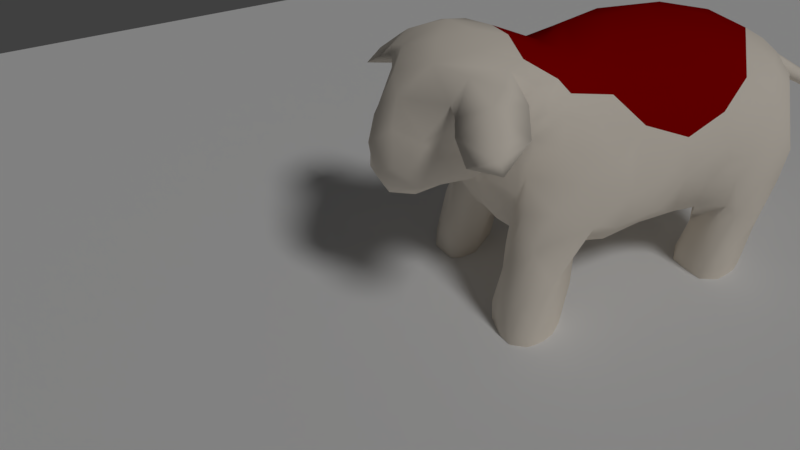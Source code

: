 # Source: SS_Base_centered_rigged2.blend  (saved by Blender 2.78.0; exported with 4.5.12 LTS)
import bpy
from mathutils import Matrix  # noqa: F401  (used for matrix-valued properties, if any)

bpy.ops.wm.read_factory_settings(use_empty=True)
scene = bpy.context.scene
scene.name = 'Scene'

# ---- collections
col_collection_1 = bpy.data.collections.new('Collection 1'); scene.collection.children.link(col_collection_1)

# ---- materials (node trees are filled in below, after node groups)
mat_material = bpy.data.materials.new('Material')
mat_material.alpha_threshold = 0.0
mat_material.use_transparent_shadow = False
mat_material.diffuse_color = (0.96, 0.878, 0.768, 1.0)
mat_material.roughness = 0.5
mat_material_001 = bpy.data.materials.new('Material.001')
mat_material_001.alpha_threshold = 0.0
mat_material_001.use_transparent_shadow = False
mat_material_001.diffuse_color = (0.3264, 0.0, 0.0, 1.0)
mat_material_001.roughness = 0.5

# ---- material node trees

# ---- world
world_world = bpy.data.worlds.new('World'); scene.world = world_world
world_world.color = (0.05088, 0.05088, 0.05088)
world_world.use_sun_shadow = False
world_world.sun_shadow_jitter_overblur = 0.0
world_world.cycles.sampling_method = 'MANUAL'

# ---- cameras
cam_camera = bpy.data.cameras.new('Camera')
cam_camera.clip_end = 100.0
cam_camera.lens = 33.08
cam_camera.sensor_width = 32.0
cam_camera.sensor_height = 18.0
cam_camera.ortho_scale = 7.314
cam_camera.shift_x = -0.1
cam_camera.shift_y = -0.08
cam_camera.dof.focus_distance = 0.0
cam_camera.dof.aperture_fstop = 128.0

# ---- lights
light_lamp = bpy.data.lights.new('Lamp', 'SUN')
light_lamp.transmission_factor = 0.0
light_lamp.cutoff_distance = 30.0
light_lamp.angle = 0.1993
light_lamp.energy = 0.87
light_lamp.shadow_buffer_clip_start = 1.001
light_lamp.shadow_soft_size = 0.1
light_lamp.shadow_cascade_max_distance = 1000.0

# ---- meshes
me_plane = bpy.data.meshes.new('Plane')
me_plane.from_pydata([(-1.0, -1.0, 0.0), (1.0, -1.0, 0.0), (-1.0, 1.0, 0.0), (1.0, 1.0, 0.0)], [], [(0, 1, 3, 2)])
me_plane.use_remesh_preserve_volume = False
me_plane.use_remesh_preserve_attributes = False
me_plane.use_mirror_vertex_groups = False
me_plane.update()
me_ss = bpy.data.meshes.new('SS')
me_ss.from_pydata([(0.07463, 0.2063, 0.2876), (0.2622, -0.3004, -0.1602), (0.3028, -0.2239, -0.1474), (0.2885, -0.2924, -0.203), (-0.1701, 0.05977, 0.3027), (0.2059, -0.27, -0.4585), (0.1845, -0.3293, -0.2678), (0.04239, -0.1288, 0.3228), (0.1504, -0.03915, 0.2472), (-0.1243, -0.404, -0.4002), (-0.1043, -0.3763, -0.4347), (-0.08582, 0.4495, 0.2319), (-0.1681, 0.2341, 0.2983), (-0.08951, 0.3082, 0.2905), (-0.102, 0.156, 0.3245), (-0.07385, 0.04537, 0.3289), (0.05183, -0.08091, 0.3117), (-0.2984, 0.2368, 0.1239), (-0.2941, 0.3015, 0.1607), (0.1169, 0.1661, 0.266), (0.1667, 0.1023, 0.2311), (0.1689, -0.3093, -0.3733), (-0.2671, 0.2035, 0.2015), (0.1889, 0.2331, 0.1751), (0.139, 0.3124, 0.2263), (-0.2099, 0.2082, 0.266), (-0.1576, 0.376, 0.2626), (0.09311, 0.02311, 0.2787), (-0.2847, 0.1306, 0.1247), (0.01107, 0.0156, 0.3175), (0.1678, -0.2678, 0.1426), (0.1281, -0.1623, -0.1723), (0.08647, -0.227, -0.1202), (-0.09391, -0.05735, 0.3181), (-0.2352, 0.3243, 0.2318), (-0.2436, -0.02305, 0.1903), (0.09868, -0.116, 0.2977), (0.2132, -0.3178, 0.3488), (-0.2714, 0.06143, 0.1168), (0.09702, -0.3377, 0.3779), (-0.1614, 0.4651, 0.2022), (0.1298, -0.249, -0.1093), (-0.2918, 0.1602, -0.1039), (0.2204, 0.1269, 0.1448), (0.1037, 0.2224, -0.2997), (-0.2831, 0.3642, 0.1502), (0.2038, -0.1777, 0.1659), (-0.1503, -0.06975, 0.2808), (-0.3257, 0.2883, -0.06506), (0.2241, -0.3358, -0.3658), (0.2577, -0.3316, -0.2983), (0.166, -0.2798, -0.2005), (0.008206, -0.4015, 0.3735), (0.00812, 0.4868, 0.2024), (0.04999, -0.1839, 0.3374), (0.01671, -0.2424, 0.3616), (0.1344, 0.2017, -0.3206), (0.1958, -0.2552, 0.09841), (0.00946, 0.1459, 0.3171), (0.001225, -0.3216, 0.3797), (0.09807, -0.2358, 0.3407), (0.02311, 0.3133, 0.2947), (-0.03497, 0.2415, 0.3083), (0.1843, -0.2804, -0.01386), (-0.3296, 0.3007, -0.005556), (0.2412, -0.06614, 0.128), (0.249, -0.1472, 0.08955), (0.2192, 0.2392, 0.1002), (-0.2286, 0.04983, 0.2335), (0.2402, 0.2894, -0.109), (0.237, -0.3197, -0.2202), (0.1228, -0.5352, 0.2344), (0.2027, 0.02263, 0.1855), (0.188, -0.4251, 0.3085), (0.1589, -0.2793, -0.05519), (-0.2077, -0.1741, 0.124), (-0.1785, -0.1239, 0.2129), (0.09522, -0.2899, -0.08624), (0.08137, -0.3173, -0.0446), (0.2557, -0.208, 0.02612), (-0.1881, -0.2327, 0.06049), (-0.1493, -0.2519, 0.1414), (-0.2353, 0.129, 0.2501), (-0.1719, -0.3591, -0.4282), (-0.04492, -0.2603, 0.3595), (-0.03382, -0.4707, 0.3471), (0.1417, -0.2062, -0.1805), (-0.07498, -0.3553, 0.3738), (-0.04527, -0.2583, -0.1511), (0.009198, -0.1838, -0.1495), (0.2938, -0.3183, -0.3022), (0.0238, -0.5071, 0.05312), (0.04638, -0.578, 0.09746), (0.1752, -0.1679, 0.2272), (0.176, -0.2006, 0.2441), (0.28, -0.3287, -0.3858), (0.1622, -0.1481, 0.2426), (-0.3162, 0.2451, -0.1953), (-0.3043, 0.1813, -0.03747), (0.2494, 0.08049, 0.09185), (0.01821, 0.3788, 0.2615), (0.09526, 0.4085, 0.2269), (0.2211, -0.2686, 0.0146), (-0.1192, -0.4799, 0.3056), (0.183, -0.2744, 0.04767), (0.1855, -0.08835, 0.2083), (0.07768, -0.3319, 0.009825), (-0.1153, -0.3949, -0.3244), (-0.07403, -0.3701, -0.2128), (0.1293, -0.1649, 0.2962), (-0.3236, 0.2328, -0.09402), (0.1186, -0.3483, 0.07792), (-0.04334, -0.3391, -0.31), (-0.04229, -0.3534, -0.2533), (0.1712, -0.4843, 0.2196), (-0.1099, -0.2744, 0.2027), (0.06893, 0.2786, -0.1932), (0.1341, 0.233, -0.1835), (-0.2381, 0.1399, -0.3826), (-0.2445, -0.06168, 0.1048), (-0.2581, -0.005322, 0.1363), (0.2288, 0.2356, -0.271), (-0.1796, -0.004569, -0.07757), (-0.1948, -0.0216, 0.2606), (0.1503, 0.198, -0.4079), (0.1773, 0.2139, -0.3063), (-0.1466, -0.3521, -0.1625), (0.1771, -0.2373, 0.1802), (0.1626, -0.2322, 0.3085), (-0.05794, -0.353, -0.3855), (-0.05227, -0.3717, -0.3412), (-0.1738, -0.3035, -0.0727), (-0.09858, -0.4458, 0.1963), (0.2023, -0.3356, -0.3396), (0.2345, -0.3192, -0.4245), (-0.07441, -0.3315, 0.01247), (0.07285, -0.5813, 0.1792), (0.1497, -0.5447, 0.1545), (-0.2602, 0.07527, 0.1886), (0.1797, 0.3876, 0.1472), (0.1089, -0.5754, 0.1139), (0.3137, -0.2818, -0.2776), (0.179, -0.2945, 0.3674), (0.2659, -0.2604, -0.06369), (0.05849, -0.1643, -0.1322), (0.1946, -0.2479, 0.2421), (-0.1123, -0.0631, -0.12), (-0.2085, 0.1798, -0.1323), (-0.2698, 0.06538, 0.03065), (-0.1627, 0.182, -0.1358), (-0.1355, -0.1616, 0.2673), (0.1627, -0.3768, 0.354), (0.01736, -0.3199, -0.06158), (-0.1559, -0.3626, 0.3332), (-0.1967, -0.4383, 0.2956), (-0.1168, -0.5094, 0.2816), (0.1662, -0.2555, -0.3988), (-0.1136, -0.2443, -0.3445), (-0.05025, -0.3016, -0.3052), (0.2787, -0.1177, -0.01262), (-0.01364, -0.1487, 0.3174), (0.1525, -0.2669, -0.3204), (0.2067, -0.3114, -0.1458), (-0.1043, -0.4025, 0.1881), (0.08178, -0.4938, 0.04288), (-0.2007, -0.4907, 0.2628), (-0.2399, 0.1158, -0.08966), (-0.09666, 0.06026, -0.1386), (-0.1561, 0.1162, -0.1168), (-0.228, -0.006069, 0.02609), (0.08329, -0.5116, 0.2862), (-0.06043, 0.5183, 0.1053), (0.1323, -0.4956, 0.06021), (0.06103, -0.445, 0.06432), (-0.1951, -0.3788, 0.3101), (0.2515, -0.3549, 0.3304), (0.1129, -0.5507, 0.06473), (0.2583, -0.2847, -0.4517), (0.2463, -0.2354, -0.4588), (0.1471, -0.1405, 0.2659), (0.02203, -0.3017, -0.09515), (-0.166, -0.3176, -0.4508), (-0.1001, -0.3406, -0.4542), (0.2286, -0.4273, 0.3057), (0.2716, -0.4399, 0.287), (-0.2014, -0.2751, -0.09333), (0.3088, -0.2855, -0.3804), (-0.2232, 0.1662, -0.4407), (-0.2655, 0.1775, -0.4549), (-0.1936, -0.3165, -0.1687), (0.0009557, -0.5594, 0.1215), (-0.03616, -0.5084, 0.1009), (-0.3115, 0.364, 0.0416), (-0.1899, -0.2479, -0.004308), (0.02571, -0.2483, -0.1239), (-0.1829, -0.3748, -0.3263), (-0.1178, -0.3747, -0.2312), (-0.0846, -0.1981, 0.2862), (0.06175, -0.05211, -0.1548), (-0.1115, -0.2948, -0.452), (-0.09989, -0.3057, 0.122), (-0.232, -0.08466, 0.1511), (-0.0952, -0.2661, -0.4039), (0.212, -0.4013, 0.2832), (0.249, -0.3313, 0.2643), (-0.186, 0.1728, -0.3819), (-0.01722, -0.348, -0.02639), (0.02752, -0.5457, 0.2409), (-0.2374, -0.4217, 0.2311), (0.1104, -0.0614, 0.2781), (-0.2045, -0.3303, -0.3483), (-0.2559, 0.1722, -0.2496), (0.3227, -0.4325, 0.245), (0.09044, -0.4347, 0.3572), (-0.1965, -0.341, -0.2631), (-0.2182, 0.1579, -0.3182), (-0.1006, -0.3065, 0.3579), (0.2246, 0.3607, -0.0223), (0.1309, -0.3256, 0.06761), (-0.1765, 0.2198, -0.4364), (-0.162, 0.2183, -0.3298), (-0.03457, -0.3518, 0.04475), (-0.1343, -0.2807, 0.07878), (0.1783, -0.295, -0.09723), (-0.2196, -0.1597, 0.002652), (-0.1577, -0.3518, 0.2802), (-0.3227, 0.2931, -0.1618), (0.2181, 0.2235, -0.3706), (-0.2845, 0.1468, -0.3854), (-0.0663, -0.3319, 0.1577), (0.2653, -0.02492, 0.05096), (0.1979, 0.2341, -0.1671), (0.2282, 0.2616, -0.08061), (-0.07, 0.1702, -0.1511), (-0.1738, 0.2129, -0.2416), (-0.08177, -0.2548, 0.3016), (-0.1655, 0.2368, -0.1723), (0.2399, 0.2832, -0.226), (-0.2238, 0.4363, 0.1674), (-0.2492, 0.1823, -0.1637), (-0.1327, -0.1941, 0.2383), (-0.07176, -0.1976, -0.1675), (0.141, -0.04141, -0.1427), (0.1132, -0.1418, -0.1433), (0.1694, -0.4907, 0.101), (0.1854, -0.3779, 0.1153), (-0.1229, -0.3577, 0.3531), (-0.09715, -0.4039, 0.3585), (-0.1437, -0.4327, 0.3302), (0.08358, 0.2377, -0.3739), (-0.00831, -0.5506, 0.198), (0.09315, 0.2659, -0.4007), (-0.1059, -0.1435, -0.124), (0.1275, -0.417, 0.07439), (0.1864, -0.2808, 0.1734), (0.2567, 0.02432, 0.002869), (-0.3114, 0.2107, -0.315), (-0.1939, -0.3687, 0.2759), (0.2556, -0.1589, -0.1028), (-0.04467, -0.494, 0.2942), (0.02524, -0.5059, 0.3146), (0.2133, -0.3609, 0.1792), (0.2244, 0.2477, 0.06241), (-0.1763, 0.4831, 0.1279), (-0.06104, -0.3484, 0.09993), (-0.03794, 0.01064, -0.1575), (-0.07227, -0.314, -0.3982), (-0.1549, -0.2626, -0.4345), (-0.3125, 0.2002, -0.3907), (-0.0661, -0.2543, -0.2112), (0.2407, 0.1264, 0.05137), (-0.02422, -0.4294, 0.08743), (0.2325, 0.3531, -0.1377), (0.2984, -0.2199, -0.2466), (-0.3038, 0.1666, -0.2839), (-0.2768, 0.1494, -0.3076), (0.3093, -0.3975, 0.2424), (-0.04972, -0.3019, -0.1344), (0.1957, 0.4188, 0.07931), (0.1501, -0.2348, -0.2262), (-0.2656, 0.169, -0.1264), (0.1928, -0.2179, -0.4209), (0.1579, -0.2109, -0.3501), (0.3143, -0.3584, 0.2927), (-0.3035, 0.1843, -0.1765), (0.2332, 0.07152, -0.0425), (0.1935, 0.139, -0.09188), (-0.07863, -0.4391, 0.1519), (0.1382, 0.08198, -0.1328), (0.002966, 0.2405, -0.1485), (-0.06844, -0.4404, 0.1109), (0.2231, 0.2518, -0.418), (0.2314, 0.3216, 0.05628), (0.2307, 0.261, 0.0416), (-0.1975, -0.1664, -0.07763), (0.3464, -0.372, 0.2656), (0.3574, -0.3667, 0.2342), (-0.237, 0.4441, 0.065), (-0.3156, 0.3537, -0.07987), (0.08336, 0.3629, -0.1695), (-0.2278, 0.2073, -0.4588), (-0.1449, -0.2793, 0.015), (-0.09493, -0.341, -0.07032), (-0.3204, 0.2618, -0.3224), (-9.724e-06, 0.4948, 0.126), (0.1296, 0.2612, -0.4463), (0.2085, 0.3042, -0.4353), (0.2216, 0.0259, -0.07856), (-0.2511, 0.3001, -0.372), (-0.2002, -0.2481, -0.1412), (-0.001046, -0.3566, 0.05832), (0.06554, -0.3778, 0.08396), (0.1187, 0.4019, -0.1002), (0.1705, 0.4088, -0.1263), (0.1874, 0.318, -0.4244), (0.1691, 0.2758, -0.4598), (0.2103, -0.2995, 0.2851), (0.2326, -0.3438, 0.2556), (-0.2788, 0.4057, -0.02811), (-0.1328, -0.3908, 0.2625), (0.1202, 0.4577, 0.1665), (0.08299, 0.4794, 0.178), (0.2509, -0.2784, 0.3206), (-0.24, 0.3323, -0.2645), (-0.2909, 0.3073, -0.3171), (-0.1945, -0.5275, 0.2305), (0.08403, 0.1346, -0.1518), (0.0786, 0.3161, -0.3297), (0.07984, 0.3075, -0.2324), (0.1328, 0.3239, -0.4356), (-0.1107, -0.4588, 0.2607), (-0.05613, -0.5046, 0.1872), (-0.1457, 0.3753, -0.09641), (-0.1096, 0.4716, 0.04982), (-0.1784, 0.3999, -0.0593), (0.09665, 0.1944, -0.1441), (0.0602, 0.2751, -0.1688), (0.01789, 0.3433, -0.1202), (-0.03607, 0.4411, -0.03598), (-0.0358, 0.3457, -0.1135), (-0.1998, 0.3193, -0.245), (-0.1319, -0.3798, 0.2423), (0.2016, 0.3405, -0.3505), (0.04512, 0.3012, -0.1491), (0.235, -0.02327, 0.1346), (-0.2705, 0.4091, 0.08972), (-0.168, 0.2683, -0.2908), (0.1753, 0.3846, -0.2234), (0.1326, 0.3676, -0.2826), (0.223, 0.3408, -0.2893), (0.2598, -0.1806, -0.3148), (-0.2545, 0.3449, -0.1753), (0.2057, 0.3771, -0.1913), (0.2074, 0.4148, -0.05118), (-0.3078, 0.3026, -0.245), (-0.07988, -0.2663, -0.2597), (0.1799, -0.1844, -0.2747), (-0.04829, 0.4967, 0.1009), (0.1083, 0.4422, -0.04192), (0.1038, 0.4843, 0.049), (0.1617, 0.4588, -0.01004), (0.2722, -0.2175, -0.429), (0.2084, -0.1773, -0.3274), (-0.1647, 0.3269, -0.1678), (-0.2341, -0.487, 0.2211), (0.1736, -0.1707, -0.2115), (-0.08315, -0.4853, 0.3019), (-0.09758, -0.4604, 0.3099), (0.1951, -0.4433, 0.1867), (-0.1256, -0.199, -0.1739), (-0.09517, -0.1554, -0.1485), (0.216, -0.06075, -0.1124), (-0.1095, -0.3324, 0.2225), (-0.2199, 0.2549, -0.4292), (-0.185, 0.2939, -0.3342), (-0.2917, 0.245, -0.4263), (0.2419, -0.1512, -0.2081), (-0.1258, -0.3385, 0.3091), (0.1894, -0.1196, -0.1219), (-0.1888, -0.08914, -0.03981), (-0.2038, -0.2103, -0.05864), (0.02335, 0.04552, -0.1612), (0.2449, -0.189, -0.4081), (0.1148, 0.02981, -0.1577), (0.2708, -0.1234, -0.03476), (-0.2966, 0.1674, -0.2346), (-0.02129, -0.1147, -0.1557), (-0.003189, -0.05535, -0.1603), (0.1943, 0.4425, 0.03003), (0.2844, -0.2706, -0.4362), (0.07416, 0.2732, -0.2982), (0.2634, -0.05186, -0.04083), (0.2882, -0.206, -0.3388), (0.2395, 0.2751, -0.3359), (0.2401, 0.2667, 0.007061), (0.3091, -0.2473, -0.3514), (-0.3223, 0.3273, -0.1132), (0.3159, -0.2951, 0.2791), (0.2, 0.1916, -0.08594), (-0.1642, -0.2474, -0.3735), (0.2283, 0.1999, 0.01554), (-0.2849, 0.3787, -0.09957), (-0.08625, 0.2844, -0.1363), (-0.1429, 0.2749, -0.1388), (-0.2026, -0.2781, -0.2929), (-0.2042, -0.2907, -0.4069), (-0.1685, -0.2419, -0.2668), (0.02115, 0.478, 0.02631), (-0.004064, 0.465, -0.0006754), (-0.07989, 0.4858, 0.0765), (0.06552, 0.4585, -0.009892), (-0.02351, 0.4978, 0.1109), (0.04739, 0.4843, 0.03885), (-0.01516, 0.4894, 0.06462), (0.01705, 0.4891, 0.05202), (0.05247, 0.4946, 0.08751), (0.1049, 0.4682, 0.003081), (0.07823, 0.4655, -0.002068), (0.02565, 0.4952, 0.08243), (0.06218, 0.485, 0.0423), (0.03489, -0.5435, 0.07444), (-0.01821, -0.5343, 0.1109), (0.03177, -0.3677, 0.0696), (-0.03954, 0.4737, 0.2199), (-0.1248, 0.464, 0.2168), (0.07955, -0.5647, 0.08065), (-0.005707, -0.5078, 0.07748), (0.004114, -0.5451, 0.09814), (0.05918, -0.3518, 0.06809), (0.07783, -0.5768, 0.1057), (0.05995, -0.5769, 0.1389), (0.09078, -0.578, 0.1465), (0.03772, -0.5674, 0.1505), (0.02366, -0.5688, 0.1093), (0.09401, -0.4311, 0.06922), (-0.03729, 0.5126, 0.1103), (0.006157, 0.496, 0.1641), (-0.04469, 0.5159, 0.1624), (-0.08142, 0.5135, 0.182), (0.09111, -0.3631, 0.0812), (0.09567, -0.3977, 0.08016), (0.111, -0.5634, 0.08916), (-0.1144, 0.5128, 0.166), (-0.03054, -0.3521, 0.07952), (0.06267, -0.412, 0.07399), (0.02, -0.4039, 0.08322), (0.001648, -0.3637, 0.09082), (-0.04215, -0.389, 0.09415), (-0.1708, 0.4776, 0.1657), (-0.1148, 0.5091, 0.1217), (-0.112, 0.4894, 0.1147), (-0.07591, 0.5023, 0.1061), (-0.01136, 0.4963, 0.1167), (-0.03581, 0.4973, 0.1056), (-0.06005, 0.5036, 0.1052), (-0.0772, 0.5125, 0.1057), (-0.04055, 0.5293, 0.1081), (-0.106, 0.5224, 0.1159), (-0.1209, 0.5422, 0.1345), (-0.09357, 0.5734, 0.1347), (-0.05522, 0.5714, 0.1335), (-0.1105, 0.6787, 0.06208), (-0.07192, 0.6539, 0.07322), (-0.1318, 0.6336, 0.07218), (-0.1191, 0.5968, 0.06704), (-0.09104, 0.5968, 0.06348), (-0.07306, 0.6022, 0.06369), (-0.05305, 0.577, 0.1023), (-0.117, 0.7212, 0.02909), (-0.08578, 0.7087, 0.03465), (-0.1353, 0.6897, 0.03106), (-0.1205, 0.6375, 0.04018), (-0.09928, 0.6359, 0.04234), (-0.08248, 0.6425, 0.04036), (-0.07098, 0.6559, 0.04616), (-0.1193, 0.7483, 0.003882), (-0.09543, 0.7433, 0.00503), (-0.1348, 0.7281, 0.002171), (-0.1229, 0.6832, 0.01123), (-0.106, 0.682, 0.01295), (-0.08993, 0.6824, 0.01852), (-0.0835, 0.6979, 0.01599), (-0.12, 0.7495, -0.01009), (-0.1047, 0.7483, -0.008723), (-0.1279, 0.7405, -0.01055), (-0.1249, 0.7199, -0.007515), (-0.1139, 0.72, -0.006117), (-0.104, 0.7241, -0.005217), (-0.09866, 0.7291, -0.00452)], [], [(7, 33, 160), (61, 58, 0), (61, 62, 58), (1, 3, 143), (143, 3, 2), (4, 12, 25), (25, 82, 4), (60, 109, 7), (5, 133, 21), (90, 3, 70), (134, 133, 5), (50, 90, 70), (6, 133, 70), (60, 7, 54), (36, 179, 8), (31, 41, 77), (9, 10, 130), (11, 26, 13), (100, 11, 13), (12, 4, 14), (14, 13, 12), (13, 14, 62), (33, 16, 15), (29, 15, 16), (47, 150, 160), (24, 19, 23), (24, 0, 19), (160, 33, 47), (17, 22, 18), (19, 27, 20), (16, 33, 7), (19, 58, 27), (27, 8, 20), (21, 133, 6), (21, 6, 161), (17, 28, 22), (23, 139, 24), (231, 121, 69), (26, 25, 12), (26, 12, 13), (154, 103, 248), (154, 155, 103), (58, 29, 27), (28, 17, 98), (29, 58, 15), (74, 104, 218), (57, 127, 30), (27, 29, 36), (9, 195, 83), (77, 32, 31), (74, 218, 78), (195, 210, 83), (20, 8, 72), (36, 29, 16), (46, 127, 57), (96, 93, 105), (105, 93, 46), (33, 4, 47), (35, 76, 123), (34, 22, 25), (35, 201, 76), (109, 36, 7), (25, 26, 34), (179, 36, 109), (37, 151, 175), (148, 38, 42), (20, 23, 19), (142, 39, 213), (26, 40, 238), (86, 223, 41), (26, 238, 34), (142, 213, 151), (33, 15, 4), (42, 38, 28), (20, 43, 23), (41, 223, 74), (117, 56, 231), (117, 44, 56), (62, 61, 100), (74, 77, 41), (238, 45, 34), (100, 13, 62), (93, 127, 46), (4, 123, 47), (105, 46, 65), (110, 98, 48), (64, 48, 98), (49, 95, 50), (331, 366, 330), (95, 90, 50), (223, 86, 51), (154, 248, 174), (121, 231, 125), (18, 22, 34), (85, 52, 87), (100, 423, 11), (284, 42, 97), (55, 54, 160), (223, 162, 102), (55, 160, 84), (56, 125, 231), (160, 235, 84), (284, 280, 42), (104, 57, 30), (424, 26, 11), (14, 15, 58), (55, 59, 39), (60, 55, 39), (98, 97, 42), (142, 60, 39), (24, 61, 0), (58, 62, 14), (108, 126, 196), (223, 63, 74), (224, 193, 80), (68, 4, 82), (80, 75, 224), (64, 98, 17), (127, 93, 254), (179, 96, 8), (189, 126, 185), (65, 66, 230), (57, 66, 46), (65, 46, 66), (23, 67, 139), (120, 35, 138), (68, 138, 35), (201, 75, 76), (292, 394, 69), (302, 277, 206), (90, 141, 3), (162, 6, 70), (71, 114, 170), (8, 105, 72), (114, 73, 170), (162, 70, 1), (96, 105, 8), (78, 77, 74), (331, 259, 366), (81, 76, 75), (77, 78, 152), (15, 14, 4), (159, 230, 66), (161, 6, 51), (159, 66, 79), (80, 81, 75), (192, 17, 45), (405, 83, 210), (64, 17, 192), (67, 43, 270), (23, 43, 67), (22, 138, 82), (83, 10, 9), (82, 25, 22), (59, 84, 87), (39, 52, 213), (103, 85, 247), (76, 240, 150), (240, 76, 81), (420, 425, 92), (86, 41, 31), (216, 87, 84), (133, 50, 70), (16, 7, 36), (88, 89, 194), (283, 397, 175), (186, 141, 90), (91, 420, 426), (93, 96, 94), (99, 72, 230), (95, 134, 177), (94, 96, 179), (186, 90, 95), (389, 95, 177), (97, 98, 110), (136, 71, 170), (72, 99, 43), (24, 101, 100), (102, 79, 57), (250, 207, 331), (207, 136, 170), (66, 57, 79), (248, 103, 247), (249, 124, 56), (104, 30, 218), (201, 224, 75), (105, 65, 72), (9, 130, 107), (78, 218, 106), (56, 124, 125), (72, 43, 20), (107, 130, 108), (128, 109, 60), (226, 110, 396), (396, 110, 48), (42, 28, 98), (331, 207, 259), (88, 194, 277), (45, 18, 34), (428, 106, 111), (92, 429, 430), (162, 143, 102), (218, 111, 106), (88, 113, 112), (277, 113, 88), (81, 80, 222), (240, 81, 115), (21, 156, 5), (114, 203, 73), (203, 114, 368), (107, 195, 9), (81, 200, 115), (44, 117, 390), (134, 95, 49), (116, 390, 117), (27, 209, 8), (175, 397, 322), (228, 118, 275), (6, 162, 51), (119, 201, 120), (159, 143, 2), (168, 122, 147), (121, 125, 227), (137, 71, 136), (143, 79, 102), (35, 120, 201), (126, 108, 302), (167, 122, 168), (68, 35, 123), (389, 186, 95), (124, 227, 125), (123, 76, 47), (111, 30, 254), (52, 59, 87), (39, 59, 52), (185, 126, 131), (254, 30, 127), (68, 123, 4), (60, 142, 128), (59, 55, 84), (119, 169, 379), (331, 287, 191), (129, 130, 10), (302, 131, 126), (368, 317, 203), (169, 119, 120), (287, 331, 132), (137, 244, 368), (130, 129, 112), (212, 295, 184), (102, 57, 63), (101, 24, 139), (184, 295, 283), (128, 145, 109), (222, 80, 301), (197, 160, 150), (134, 5, 177), (322, 37, 175), (133, 134, 49), (53, 100, 101), (135, 222, 301), (70, 3, 1), (250, 432, 136), (244, 137, 140), (3, 141, 2), (87, 247, 85), (63, 104, 74), (379, 169, 122), (155, 366, 103), (138, 68, 82), (400, 394, 293), (92, 430, 433), (292, 139, 67), (63, 57, 104), (279, 161, 51), (67, 262, 292), (137, 114, 71), (137, 431, 140), (27, 36, 209), (395, 141, 186), (273, 141, 395), (199, 181, 267), (131, 302, 193), (345, 192, 45), (316, 128, 142), (1, 143, 162), (198, 242, 144), (28, 38, 138), (145, 94, 109), (236, 149, 147), (167, 265, 146), (28, 138, 22), (379, 122, 146), (235, 377, 216), (146, 122, 167), (147, 122, 166), (122, 169, 148), (147, 149, 168), (150, 240, 197), (47, 76, 150), (142, 151, 37), (315, 124, 305), (315, 291, 124), (129, 158, 112), (197, 115, 372), (238, 345, 45), (130, 113, 108), (88, 112, 158), (180, 77, 152), (54, 55, 60), (153, 174, 248), (165, 155, 154), (246, 377, 153), (156, 161, 282), (157, 355, 158), (305, 124, 249), (159, 79, 143), (54, 7, 160), (144, 243, 32), (216, 377, 246), (243, 31, 32), (100, 61, 24), (161, 356, 282), (223, 51, 162), (158, 202, 157), (206, 135, 302), (156, 21, 161), (181, 405, 267), (208, 165, 154), (221, 206, 106), (365, 356, 279), (254, 93, 94), (163, 229, 287), (155, 165, 325), (279, 51, 86), (356, 161, 279), (167, 233, 381), (187, 205, 118), (190, 421, 433), (91, 164, 176), (222, 200, 81), (172, 434, 253), (286, 400, 270), (364, 165, 208), (304, 435, 436), (344, 65, 230), (116, 117, 398), (122, 148, 166), (167, 168, 233), (120, 38, 169), (207, 170, 260), (53, 437, 423), (172, 164, 173), (208, 154, 174), (120, 138, 38), (260, 170, 213), (283, 175, 184), (153, 248, 246), (176, 164, 172), (298, 48, 64), (177, 178, 389), (109, 94, 179), (224, 379, 380), (224, 119, 379), (277, 194, 180), (292, 293, 394), (181, 83, 405), (309, 404, 189), (182, 83, 181), (229, 372, 115), (183, 184, 175), (189, 185, 309), (271, 173, 91), (148, 169, 38), (395, 186, 361), (187, 228, 188), (166, 148, 42), (84, 235, 216), (111, 440, 439), (155, 325, 330), (189, 214, 126), (331, 421, 190), (5, 178, 177), (302, 135, 301), (192, 298, 64), (106, 310, 221), (389, 361, 186), (193, 224, 131), (144, 194, 89), (118, 215, 275), (107, 196, 195), (441, 244, 140), (107, 108, 196), (97, 110, 226), (197, 372, 235), (182, 181, 199), (11, 438, 424), (173, 164, 91), (202, 158, 266), (387, 381, 198), (182, 199, 266), (200, 222, 221), (160, 197, 235), (118, 205, 215), (268, 228, 256), (224, 201, 119), (221, 443, 264), (199, 202, 266), (204, 276, 203), (145, 254, 94), (317, 204, 203), (228, 274, 256), (56, 44, 249), (92, 425, 429), (101, 321, 53), (321, 101, 320), (404, 214, 189), (85, 213, 52), (187, 219, 205), (69, 394, 232), (91, 290, 271), (277, 152, 206), (260, 259, 207), (200, 221, 264), (187, 118, 228), (404, 210, 214), (137, 368, 114), (152, 78, 206), (257, 208, 174), (209, 36, 8), (405, 210, 404), (67, 270, 400), (385, 275, 211), (261, 245, 254), (203, 212, 184), (212, 276, 296), (243, 144, 242), (260, 213, 85), (173, 444, 434), (210, 195, 214), (301, 80, 193), (126, 214, 195), (290, 287, 229), (215, 205, 220), (246, 87, 216), (284, 239, 280), (69, 217, 292), (217, 278, 292), (30, 111, 218), (346, 220, 219), (221, 222, 135), (206, 221, 135), (102, 63, 223), (246, 247, 87), (194, 77, 180), (83, 182, 10), (131, 224, 185), (377, 225, 153), (281, 5, 156), (354, 97, 226), (255, 230, 391), (386, 198, 89), (124, 291, 227), (387, 146, 265), (117, 231, 232), (213, 170, 73), (331, 190, 250), (280, 166, 42), (298, 396, 48), (303, 97, 354), (268, 188, 228), (225, 174, 153), (372, 229, 163), (230, 159, 391), (149, 233, 168), (403, 233, 149), (311, 445, 446), (231, 69, 232), (403, 402, 233), (234, 215, 220), (234, 220, 346), (372, 377, 235), (330, 366, 155), (234, 346, 363), (244, 261, 368), (286, 398, 400), (236, 239, 211), (227, 393, 121), (121, 393, 237), (394, 400, 398), (238, 448, 263), (435, 171, 456), (374, 346, 219), (385, 211, 239), (240, 115, 197), (366, 85, 103), (206, 78, 106), (241, 269, 369), (175, 151, 183), (172, 253, 244), (290, 426, 191), (336, 116, 398), (191, 287, 290), (31, 243, 242), (101, 139, 320), (133, 49, 50), (183, 203, 184), (212, 203, 276), (203, 183, 73), (253, 245, 244), (246, 248, 247), (284, 256, 274), (249, 44, 390), (237, 349, 352), (250, 136, 207), (97, 256, 284), (390, 327, 251), (379, 146, 252), (289, 233, 402), (384, 391, 159), (245, 253, 111), (112, 113, 130), (227, 291, 393), (111, 254, 245), (230, 255, 99), (237, 393, 349), (196, 126, 195), (303, 268, 256), (58, 19, 0), (97, 303, 256), (225, 257, 174), (366, 259, 85), (384, 2, 258), (305, 249, 251), (2, 384, 159), (259, 260, 85), (194, 32, 77), (45, 17, 18), (261, 244, 245), (275, 215, 211), (232, 398, 117), (344, 230, 72), (400, 262, 67), (357, 450, 451), (139, 292, 278), (10, 182, 129), (229, 447, 271), (300, 188, 375), (265, 381, 387), (322, 316, 142), (266, 158, 129), (266, 129, 182), (188, 300, 187), (219, 187, 300), (199, 267, 202), (375, 188, 268), (113, 277, 108), (115, 264, 229), (269, 241, 88), (178, 5, 281), (274, 275, 385), (285, 270, 255), (270, 99, 255), (444, 445, 311), (237, 272, 69), (69, 272, 217), (141, 273, 2), (147, 239, 236), (228, 275, 274), (219, 220, 205), (224, 380, 185), (185, 380, 309), (296, 276, 204), (108, 277, 302), (139, 278, 320), (211, 215, 234), (249, 390, 251), (128, 316, 145), (132, 319, 163), (89, 370, 386), (86, 365, 279), (263, 345, 238), (378, 86, 31), (88, 241, 89), (280, 239, 147), (156, 282, 281), (397, 283, 295), (385, 239, 284), (285, 286, 270), (176, 172, 244), (270, 43, 99), (147, 166, 280), (278, 217, 388), (73, 151, 213), (258, 2, 273), (454, 357, 451), (132, 163, 287), (335, 286, 288), (402, 337, 289), (290, 229, 271), (393, 291, 306), (351, 226, 396), (272, 237, 352), (292, 262, 293), (369, 309, 294), (212, 296, 295), (192, 297, 318), (318, 298, 192), (251, 329, 305), (327, 329, 251), (322, 142, 37), (373, 374, 219), (328, 116, 299), (219, 300, 373), (89, 198, 144), (193, 302, 301), (404, 399, 267), (268, 303, 375), (415, 304, 436), (200, 264, 115), (305, 329, 315), (157, 202, 267), (111, 439, 428), (315, 306, 291), (286, 285, 307), (373, 375, 308), (365, 86, 378), (298, 401, 396), (309, 380, 294), (151, 73, 183), (310, 422, 443), (312, 313, 299), (314, 306, 315), (211, 234, 236), (267, 399, 157), (316, 317, 145), (242, 383, 288), (383, 326, 288), (334, 401, 318), (233, 289, 326), (321, 359, 53), (307, 371, 242), (355, 157, 369), (319, 208, 257), (359, 321, 320), (397, 296, 204), (388, 359, 320), (324, 354, 351), (388, 320, 278), (397, 204, 317), (316, 322, 317), (157, 406, 369), (338, 332, 334), (346, 374, 340), (323, 324, 351), (325, 319, 330), (288, 326, 335), (327, 390, 328), (397, 317, 322), (329, 314, 315), (374, 308, 323), (329, 327, 348), (335, 289, 343), (337, 402, 339), (376, 350, 362), (288, 286, 307), (281, 282, 362), (323, 340, 374), (132, 331, 330), (297, 192, 345), (333, 318, 297), (339, 332, 338), (338, 334, 333), (334, 318, 333), (132, 330, 319), (341, 163, 319), (343, 336, 335), (343, 289, 337), (335, 336, 398), (116, 336, 299), (342, 306, 314), (342, 329, 348), (337, 339, 338), (234, 363, 236), (323, 351, 340), (343, 312, 299), (348, 349, 342), (341, 372, 163), (349, 306, 342), (337, 312, 343), (72, 65, 344), (309, 369, 406), (312, 337, 358), (358, 337, 338), (370, 294, 252), (297, 345, 263), (352, 349, 347), (363, 346, 340), (313, 348, 299), (347, 348, 313), (308, 324, 323), (349, 348, 347), (273, 392, 350), (313, 352, 347), (297, 263, 333), (376, 356, 365), (69, 121, 237), (351, 363, 340), (313, 312, 358), (329, 342, 314), (353, 352, 313), (353, 313, 358), (338, 408, 358), (226, 351, 354), (408, 410, 358), (450, 409, 333), (269, 355, 369), (376, 362, 356), (353, 358, 360), (419, 412, 418), (414, 407, 413), (364, 325, 165), (360, 416, 359), (388, 353, 360), (388, 360, 359), (339, 402, 332), (241, 370, 89), (382, 392, 361), (362, 282, 356), (382, 281, 362), (236, 363, 149), (381, 383, 198), (319, 364, 208), (326, 289, 335), (376, 365, 378), (350, 392, 382), (366, 85, 367), (317, 368, 261), (376, 378, 258), (242, 371, 31), (369, 370, 241), (391, 371, 307), (372, 341, 377), (363, 351, 332), (225, 341, 319), (308, 374, 373), (406, 157, 399), (373, 300, 375), (273, 376, 258), (225, 377, 341), (371, 378, 31), (369, 294, 370), (363, 403, 149), (332, 351, 334), (351, 401, 334), (324, 308, 375), (379, 294, 380), (242, 288, 307), (233, 326, 381), (252, 294, 379), (403, 363, 332), (361, 178, 382), (350, 382, 362), (325, 364, 319), (381, 326, 383), (391, 384, 371), (261, 254, 145), (378, 384, 258), (371, 384, 378), (198, 383, 242), (145, 317, 261), (385, 284, 274), (146, 387, 386), (386, 387, 198), (388, 217, 353), (178, 361, 389), (152, 277, 180), (116, 328, 390), (285, 255, 391), (273, 395, 392), (349, 393, 306), (232, 394, 398), (395, 361, 392), (370, 252, 386), (252, 146, 386), (351, 396, 401), (295, 296, 397), (194, 144, 32), (391, 307, 285), (335, 398, 286), (272, 353, 217), (399, 404, 406), (303, 354, 324), (281, 382, 178), (375, 303, 324), (299, 348, 328), (257, 225, 319), (265, 167, 381), (327, 328, 348), (400, 293, 262), (273, 350, 376), (298, 318, 401), (402, 403, 332), (267, 405, 404), (309, 406, 404), (158, 269, 88), (352, 353, 272), (158, 355, 269), (299, 336, 343), (409, 413, 407), (407, 408, 409), (408, 333, 409), (413, 357, 453), (418, 411, 452), (417, 410, 412), (415, 418, 304), (359, 419, 415), (416, 417, 419), (443, 446, 264), (443, 422, 446), (422, 311, 446), (428, 422, 310), (428, 439, 422), (439, 311, 422), (454, 453, 357), (452, 435, 304), (411, 454, 452), (173, 445, 444), (437, 459, 438), (451, 450, 449), (450, 263, 449), (442, 448, 40), (442, 449, 448), (449, 263, 448), (446, 447, 264), (446, 445, 447), (445, 271, 447), (434, 440, 253), (434, 444, 440), (444, 311, 440), (429, 441, 140), (429, 425, 441), (425, 176, 441), (424, 442, 40), (424, 438, 442), (442, 459, 458), (311, 439, 440), (423, 438, 11), (423, 437, 438), (454, 455, 171), (436, 437, 53), (436, 435, 437), (435, 460, 437), (433, 427, 92), (433, 421, 427), (421, 191, 427), (433, 432, 190), (433, 430, 432), (430, 136, 432), (430, 431, 136), (430, 429, 431), (429, 140, 431), (426, 427, 191), (426, 420, 427), (420, 92, 427), (176, 420, 91), (449, 458, 457), (451, 457, 455), (229, 264, 447), (290, 91, 426), (435, 454, 171), (238, 40, 448), (221, 310, 443), (441, 176, 244), (331, 191, 421), (111, 253, 440), (172, 173, 434), (137, 136, 431), (250, 190, 432), (428, 310, 106), (424, 40, 26), (100, 53, 423), (457, 463, 464), (455, 464, 465), (459, 463, 458), (460, 461, 459), (171, 465, 466), (460, 467, 462), (456, 466, 467), (466, 474, 467), (472, 480, 473), (462, 474, 469), (465, 473, 466), (461, 469, 468), (461, 470, 463), (465, 471, 472), (464, 470, 471), (477, 485, 478), (472, 478, 479), (468, 477, 470), (469, 481, 476), (473, 481, 474), (470, 478, 471), (468, 476, 475), (484, 482, 486), (475, 483, 482), (479, 487, 480), (479, 485, 486), (475, 484, 477), (476, 488, 483), (480, 488, 481), (436, 53, 415), (359, 415, 53), (338, 333, 408), (408, 407, 410), (333, 263, 450), (450, 357, 409), (419, 417, 412), (414, 410, 407), (360, 358, 416), (409, 357, 413), (453, 411, 413), (414, 413, 411), (452, 304, 418), (418, 412, 414), (414, 411, 418), (414, 412, 410), (417, 358, 410), (415, 419, 418), (359, 416, 419), (416, 358, 417), (452, 454, 435), (411, 453, 454), (173, 271, 445), (437, 460, 459), (442, 438, 459), (454, 451, 455), (435, 456, 460), (176, 425, 420), (449, 442, 458), (451, 449, 457), (457, 458, 463), (455, 457, 464), (459, 461, 463), (460, 462, 461), (171, 455, 465), (460, 456, 467), (456, 171, 466), (466, 473, 474), (472, 479, 480), (462, 467, 474), (465, 472, 473), (461, 462, 469), (461, 468, 470), (465, 464, 471), (464, 463, 470), (477, 484, 485), (472, 471, 478), (468, 475, 477), (469, 474, 481), (473, 480, 481), (470, 477, 478), (468, 469, 476), (487, 486, 482), (485, 484, 486), (482, 483, 487), (488, 487, 483), (475, 476, 483), (479, 486, 487), (479, 478, 485), (475, 482, 484), (476, 481, 488), (480, 487, 488)])
me_ss.polygons.foreach_set('use_smooth', [True] * 973)
me_ss.polygons.foreach_set('material_index', [1, 1, 1, 0, 0, 1, 1, 1, 0, 0, 0, 0, 0, 1, 1, 0, 0, 1, 1, 1, 1, 1, 1, 1, 1, 1, 1, 1, 0, 1, 1, 1, 1, 0, 0, 0, 0, 0, 1, 1, 0, 0, 1, 0, 1, 0, 0, 1, 0, 0, 0, 0, 1, 1, 0, 0, 0, 1, 0, 0, 0, 1, 0, 1, 0, 0, 1, 0, 0, 0, 0, 0, 1, 0, 1, 0, 0, 0, 1, 0, 0, 1, 0, 1, 0, 0, 0, 0, 0, 0, 0, 0, 0, 0, 0, 0, 0, 1, 0, 1, 0, 1, 0, 0, 0, 1, 0, 0, 0, 0, 1, 1, 0, 0, 0, 1, 0, 0, 0, 0, 0, 0, 0, 0, 0, 0, 0, 0, 0, 0, 0, 0, 0, 0, 0, 0, 0, 0, 0, 0, 0, 1, 0, 0, 0, 0, 0, 0, 0, 0, 0, 0, 0, 0, 0, 0, 0, 0, 0, 0, 0, 0, 0, 1, 0, 0, 0, 0, 0, 0, 0, 0, 0, 0, 0, 0, 0, 0, 0, 0, 0, 0, 0, 0, 0, 0, 0, 0, 0, 0, 1, 0, 0, 0, 0, 0, 0, 0, 0, 0, 0, 0, 0, 0, 0, 0, 0, 0, 0, 0, 0, 0, 0, 0, 0, 1, 0, 0, 0, 0, 0, 0, 0, 0, 0, 0, 0, 0, 0, 0, 0, 1, 0, 0, 0, 0, 0, 1, 0, 0, 0, 0, 0, 0, 0, 0, 0, 0, 0, 0, 0, 0, 0, 0, 0, 1, 0, 0, 0, 0, 0, 0, 0, 0, 0, 0, 0, 0, 0, 0, 0, 0, 0, 0, 0, 0, 0, 0, 1, 0, 0, 0, 0, 0, 0, 0, 0, 0, 0, 0, 0, 0, 0, 0, 0, 0, 0, 0, 0, 1, 0, 0, 0, 0, 0, 0, 0, 0, 0, 1, 0, 0, 0, 0, 0, 0, 0, 1, 0, 0, 0, 1, 0, 0, 0, 0, 0, 0, 0, 0, 0, 0, 0, 0, 0, 0, 0, 0, 0, 0, 0, 0, 0, 0, 0, 0, 0, 0, 0, 0, 0, 0, 0, 0, 0, 0, 0, 0, 0, 0, 0, 0, 0, 0, 0, 0, 0, 0, 0, 0, 0, 0, 0, 0, 0, 0, 0, 0, 0, 0, 0, 0, 0, 0, 0, 0, 0, 0, 0, 0, 0, 0, 0, 0, 0, 0, 0, 0, 0, 0, 0, 0, 1, 0, 0, 0, 0, 0, 0, 0, 0, 0, 0, 0, 0, 0, 0, 0, 0, 0, 0, 0, 0, 0, 0, 0, 0, 0, 0, 1, 0, 0, 0, 0, 0, 0, 0, 0, 0, 0, 0, 0, 0, 0, 0, 0, 0, 0, 0, 0, 0, 0, 0, 0, 0, 0, 0, 0, 0, 0, 0, 0, 0, 0, 0, 0, 0, 0, 0, 0, 0, 0, 0, 0, 0, 0, 0, 0, 0, 0, 0, 0, 0, 0, 0, 0, 0, 0, 0, 0, 0, 0, 0, 0, 0, 0, 0, 0, 0, 0, 0, 0, 0, 0, 0, 0, 0, 0, 0, 0, 0, 0, 0, 0, 0, 0, 0, 0, 0, 0, 0, 0, 0, 0, 0, 0, 0, 0, 1, 0, 0, 0, 0, 0, 0, 0, 0, 0, 0, 0, 0, 0, 0, 0, 0, 0, 0, 0, 0, 0, 0, 0, 0, 0, 0, 0, 0, 0, 0, 0, 0, 0, 0, 0, 0, 0, 0, 0, 0, 0, 0, 0, 0, 0, 0, 0, 0, 0, 0, 0, 0, 0, 0, 0, 0, 0, 0, 0, 0, 0, 0, 0, 0, 0, 0, 0, 0, 0, 0, 0, 0, 0, 0, 0, 0, 0, 0, 0, 0, 0, 0, 0, 0, 0, 0, 0, 0, 0, 0, 0, 0, 0, 0, 0, 0, 0, 0, 0, 0, 0, 0, 0, 0, 0, 0, 0, 0, 0, 0, 0, 0, 0, 0, 0, 0, 0, 0, 0, 0, 0, 0, 0, 0, 0, 0, 0, 0, 0, 0, 0, 0, 0, 0, 0, 0, 0, 0, 0, 0, 0, 0, 0, 0, 0, 0, 0, 0, 0, 0, 0, 0, 0, 0, 0, 0, 0, 0, 0, 0, 0, 0, 0, 0, 0, 0, 0, 0, 0, 0, 0, 0, 0, 0, 0, 0, 0, 0, 0, 0, 0, 0, 0, 0, 0, 0, 0, 0, 0, 0, 0, 0, 0, 0, 0, 0, 0, 0, 0, 0, 0, 0, 0, 0, 0, 0, 0, 0, 0, 0, 0, 0, 0, 0, 0, 0, 0, 0, 0, 0, 0, 0, 0, 0, 0, 0, 0, 0, 0, 0, 0, 0, 0, 0, 0, 0, 0, 0, 0, 0, 0, 0, 0, 0, 0, 0, 0, 0, 0, 0, 0, 0, 0, 0, 0, 0, 0, 0, 0, 0, 0, 0, 0, 0, 0, 0, 0, 0, 0, 0, 0, 0, 0, 0, 0, 0, 0, 0, 0, 0, 0, 0, 0, 0, 0, 0, 0, 0, 0, 0, 0, 0, 0, 0, 0, 0, 0, 0, 0, 0, 0, 0, 0, 0, 0, 0, 0, 0, 0, 0, 0, 0, 0, 0, 0, 0, 0, 0, 0, 0, 0, 0, 0, 0, 0, 0, 0, 0, 0, 0, 0, 0, 0, 0, 0, 0, 0, 0, 0, 0, 0, 0, 0, 0, 0, 0, 0, 0, 0, 0, 0, 0, 0, 0, 0, 0, 0, 0, 0, 0, 0, 0, 0, 0, 0, 0, 0, 0, 0, 0, 0, 0, 0, 0, 0, 0, 0, 0, 0, 0, 0, 0, 0, 0, 0, 0, 0, 0, 0, 0, 0, 0, 0, 0, 0, 0, 0, 0, 0, 0, 0, 0, 0, 0, 0, 0, 0, 0, 0, 0, 0, 0, 0, 0, 0, 0, 0, 0, 0, 0, 0, 0, 0, 0, 0, 0, 0, 0, 0, 0, 0, 0, 0, 0, 0, 0, 0, 0, 0, 0, 0, 0, 0, 0])
me_ss.materials.append(mat_material)
me_ss.materials.append(mat_material_001)
me_ss.use_remesh_preserve_volume = False
me_ss.use_remesh_preserve_attributes = False
me_ss.use_mirror_vertex_groups = False
me_ss.update()
arm_armature = bpy.data.armatures.new('Armature')  # bones are not reproduced

# ---- objects
ob_plane = bpy.data.objects.new('Plane', me_plane)
ob_empty = bpy.data.objects.new('Empty', None)
ob_armature = bpy.data.objects.new('Armature', arm_armature)
ob_ss = bpy.data.objects.new('SS', me_ss)
ob_lamp = bpy.data.objects.new('Lamp', light_lamp)
ob_camera = bpy.data.objects.new('Camera', cam_camera)

# ---- transforms, parenting, visibility, modifiers, constraints
ob_plane.location = (0.6462, -0.6008, 0.4954)
ob_plane.scale = (7.412, 7.412, 7.412)
ob_plane.lineart.crease_threshold = 0.0
ob_empty.location = (0.6436, -0.5559, 0.1979)
ob_empty.empty_image_offset = (0.0, 0.0)
ob_empty.lineart.crease_threshold = 0.0
ob_armature.location = (-0.004697, -0.08652, 1.035)
ob_armature.hide_viewport = True
ob_armature.show_in_front = True
ob_armature.lineart.crease_threshold = 0.0
ob_ss.parent = ob_armature
ob_ss.matrix_parent_inverse = Matrix(((1.0, 0.0, 0.0, 0.004697), (0.0, 1.0, 0.0, 0.08652), (0.0, 0.0, 1.0, -1.035), (0.0, 0.0, 0.0, 1.0)))
ob_ss.location = (0.0, 0.0, 1.586)
ob_ss.rotation_euler = (0.0, -0.0, -0.1568)
ob_ss.scale = (3.44, 3.44, 3.44)
ob_ss.lineart.crease_threshold = 0.0
_vg = ob_ss.vertex_groups.new(name='TailBack')
for _i, _w in zip([0, 4, 11, 12, 13, 14, 15, 18, 19, 22, 23, 24, 25, 26, 28, 34, 35, 38, 40, 45, 53, 58, 61, 62, 68, 82, 100, 101, 123, 138, 171, 238, 263, 297, 304, 320, 321, 332, 333, 334, 338, 339, 345, 357, 359, 407, 408, 409, 410, 411, 412, 413, 414, 415, 416, 417, 418, 419, 423, 424, 435, 436, 437, 438, 442, 448, 449, 450, 451, 452, 453, 454, 455, 456], [0.1495, 0.05953, 0.9143, 0.5985, 0.8955, 0.2067, 0.01847, 0.005292, 0.06336, 0.1224, 0.01043, 0.07499, 0.4358, 0.7366, 0.022, 0.09923, 0.002757, 0.009137, 0.5503, 0.01537, 0.4896, 0.08745, 0.7694, 0.7918, 0.06171, 0.1622, 0.7758, 0.1134, 0.007102, 0.06085, 0.05736, 0.2275, 0.4423, 0.1333, 0.3631, 0.06542, 0.1687, 0.01293, 0.4117, 0.05602, 0.1082, 0.005555, 0.05921, 0.2861, 0.0073, 0.1316, 0.121, 0.3956, 0.05311, 0.3069, 0.1136, 0.2623, 0.1728, 0.1777, 0.001179, 0.04161, 0.2067, 0.09321, 0.7954, 0.7536, 0.1229, 0.4269, 0.08732, 0.06331, 0.06764, 0.488, 0.07031, 0.1523, 0.1314, 0.3233, 0.2918, 0.1661, 0.05236, 0.06063]): _vg.add([_i], _w, 'REPLACE')
_vg = ob_ss.vertex_groups.new(name='MidBack')
for _i, _w in zip([0, 4, 7, 8, 12, 13, 14, 15, 16, 17, 19, 20, 22, 23, 24, 25, 27, 28, 29, 31, 32, 33, 35, 36, 38, 42, 43, 46, 47, 54, 58, 61, 62, 65, 66, 67, 68, 72, 75, 76, 82, 89, 93, 94, 96, 98, 99, 105, 109, 115, 119, 120, 122, 123, 127, 128, 138, 144, 145, 146, 147, 148, 149, 150, 159, 160, 166, 167, 168, 169, 179, 194, 197, 198, 201, 209, 224, 229, 230, 232, 233, 235, 236, 240, 241, 242, 243, 252, 255, 262, 265, 270, 280, 285, 286, 288, 289, 292, 293, 294, 307, 326, 335, 336, 339, 343, 344, 370, 371, 372, 378, 379, 380, 381, 383, 384, 386, 387, 391, 394, 398, 400, 402, 403], [0.7132, 0.8066, 0.174, 0.6767, 0.2237, 0.02995, 0.7345, 0.915, 0.6202, 0.05651, 0.7548, 0.7304, 0.1652, 0.241, 0.0898, 0.2304, 0.8807, 0.2555, 0.9254, 0.05448, 0.04607, 0.7667, 0.6305, 0.2843, 0.4227, 0.02224, 0.5015, 0.03756, 0.7694, 0.05389, 0.8807, 0.09918, 0.175, 0.2264, 0.01712, 0.1614, 0.6675, 0.5967, 0.1746, 0.5894, 0.5159, 0.09836, 0.1163, 0.07608, 0.1727, 0.05632, 0.427, 0.4587, 0.1083, 0.09373, 0.4864, 0.5403, 0.3302, 0.7537, 0.02793, 0.008921, 0.5409, 0.1333, 0.01044, 0.2878, 0.05842, 0.297, 0.08761, 0.5363, 0.03295, 0.1137, 0.13, 0.3193, 0.1836, 0.3979, 0.1832, 0.03296, 0.1958, 0.2717, 0.5191, 0.5742, 0.1014, 0.005675, 0.1879, 0.04238, 0.2327, 0.08088, 0.004037, 0.439, 0.04642, 0.1859, 0.09983, 0.124, 0.226, 0.124, 0.3357, 0.3532, 0.0243, 0.2713, 0.2296, 0.2913, 0.104, 0.03363, 0.09433, 0.07687, 0.206, 0.2581, 0.1429, 0.0215, 0.0007027, 0.009281, 0.3504, 0.09554, 0.1236, 0.01128, 0.06166, 0.1944, 0.04004, 0.3371, 0.2883, 0.02747, 0.1817, 0.2819, 0.1138, 0.07004, 0.1268, 0.1698, 0.05817, 0.02906]): _vg.add([_i], _w, 'REPLACE')
_vg = ob_ss.vertex_groups.new(name='Kneck')
for _i, _w in zip([7, 8, 16, 20, 27, 29, 30, 33, 35, 36, 37, 39, 46, 47, 52, 54, 55, 57, 59, 60, 65, 72, 76, 84, 85, 87, 89, 93, 94, 96, 104, 105, 106, 109, 111, 115, 123, 127, 128, 142, 144, 145, 150, 151, 160, 163, 179, 197, 200, 201, 209, 213, 216, 218, 221, 225, 229, 235, 240, 245, 246, 254, 261, 264, 310, 311, 316, 317, 322, 341, 344, 372, 377, 422, 428, 439, 440, 443, 444, 445, 446, 447], [0.8073, 0.1641, 0.3537, 0.002661, 0.05366, 0.04166, 0.1847, 0.1685, 0.005884, 0.6599, 0.01166, 0.4663, 0.09402, 0.09277, 0.1308, 0.9093, 0.9315, 0.06052, 0.7668, 0.8685, 0.05561, 0.06189, 0.1031, 0.7678, 0.004449, 0.09457, 0.002806, 0.4934, 0.5437, 0.5561, 0.01008, 0.1985, 0.03278, 0.7673, 0.04365, 0.2663, 0.04526, 0.3154, 0.6395, 0.1391, 0.0517, 0.4461, 0.2663, 0.005992, 0.8546, 0.03934, 0.64, 0.6305, 0.06551, 0.01866, 0.3467, 0.05767, 0.2222, 0.05147, 0.01803, 8.263e-06, 0.09601, 0.606, 0.2406, 0.05289, 0.03576, 0.2786, 0.06918, 0.02029, 0.05298, 0.0525, 0.1144, 0.02525, 0.009981, 0.03895, 0.04977, 0.1391, 0.0735, 0.07945, 0.08463, 0.05378, 0.01826, 0.04538, 0.009381, 0.02476, 0.07671, 0.03328]): _vg.add([_i], _w, 'REPLACE')
_vg = ob_ss.vertex_groups.new(name='Head')
for _i, _w in zip([30, 32, 39, 52, 57, 59, 60, 63, 71, 73, 74, 77, 78, 85, 87, 91, 92, 94, 103, 104, 106, 111, 114, 115, 127, 132, 135, 136, 137, 140, 145, 151, 152, 155, 163, 164, 170, 172, 173, 176, 180, 183, 190, 191, 194, 200, 203, 204, 206, 207, 213, 218, 221, 225, 229, 244, 245, 250, 253, 254, 259, 260, 261, 264, 271, 287, 290, 310, 311, 317, 319, 330, 331, 341, 366, 367, 368, 372, 420, 421, 422, 425, 426, 427, 428, 429, 430, 431, 432, 433, 434, 439, 440, 441, 443, 444, 445, 446, 447], [0.1563, 0.0005309, 0.4584, 0.6596, 0.06318, 0.1137, 0.01763, 0.01442, 0.9447, 0.1713, 0.01011, 0.05264, 0.1159, 0.2987, 0.05067, 0.9453, 0.985, 0.006899, 0.02432, 0.07357, 0.2286, 0.4716, 0.8338, 0.08511, 0.1114, 0.5161, 0.09876, 0.9783, 0.9699, 0.9904, 0.05069, 0.1296, 0.08025, 0.03309, 0.4668, 0.9485, 0.9065, 0.9491, 0.8651, 0.9817, 0.05141, 0.05108, 0.957, 0.8863, 0.001079, 0.1562, 0.07829, 0.04331, 0.1075, 0.9048, 0.8029, 0.3155, 0.2463, 0.001542, 0.3406, 0.9328, 0.6557, 0.9051, 0.798, 0.1912, 0.3314, 0.7607, 0.5103, 0.3455, 0.7473, 0.6745, 0.7421, 0.3315, 0.5932, 0.07621, 0.03303, 0.09291, 0.7662, 0.1236, 0.129, 0.1204, 0.7585, 0.1333, 0.9715, 0.9245, 0.4475, 0.9859, 0.9185, 0.9541, 0.4243, 0.9901, 0.9864, 0.9879, 0.9751, 0.9754, 0.8368, 0.5412, 0.7111, 0.9865, 0.3479, 0.76, 0.6984, 0.4688, 0.5684]): _vg.add([_i], _w, 'REPLACE')
_vg = ob_ss.vertex_groups.new(name='BotEar.L')
for _i, _w in zip([7, 30, 36, 37, 39, 46, 52, 54, 55, 57, 59, 60, 63, 65, 66, 71, 73, 79, 84, 85, 87, 93, 94, 96, 102, 103, 104, 105, 109, 111, 114, 122, 127, 128, 137, 142, 143, 145, 146, 149, 151, 153, 155, 159, 160, 164, 168, 170, 172, 173, 175, 179, 183, 184, 197, 203, 204, 207, 211, 212, 213, 215, 216, 218, 228, 234, 235, 244, 245, 246, 247, 248, 250, 252, 253, 254, 256, 259, 260, 261, 268, 274, 275, 276, 283, 295, 296, 308, 311, 316, 317, 319, 322, 330, 331, 366, 367, 368, 375, 377, 384, 397, 434, 439, 440, 444], [0.0, 0.0, 0.0, 1.0, 0.0, 0.0, 0.0, 0.0, 0.0, 0.0, 0.0, 0.0, 0.0, 0.0, 0.0, 0.0, 0.0, 0.0, 0.0, 0.0, 0.0, 0.0, 0.0, 0.0, 0.0, 0.0, 0.0, 0.0, 0.0, 0.0, 0.0, 0.0, 0.0, 0.0, 0.0, 0.0, 0.0, 0.0, 0.0, 0.0, 0.0, 0.0, 0.0, 0.0, 0.0, 0.0, 0.0, 0.0, 0.0, 0.0, 1.0, 0.0, 1.0, 1.0, 0.0, 0.2741, 1.0, 0.0, 0.0, 0.9992, 0.0, 0.0, 0.0, 0.0, 0.0, 0.0, 0.0, 0.0, 0.0, 0.0, 0.0, 0.0, 0.0, 0.0, 0.0, 0.0, 0.0, 0.0, 0.0, 0.0, 0.0, 0.0, 0.0, 0.995, 0.9983, 0.9998, 0.9994, 0.0, 0.0, 0.0, 0.0, 0.0, 1.0, 0.0, 0.0, 0.0, 0.0, 0.0, 0.0, 0.0, 0.0, 0.9884, 0.0, 0.0, 0.0, 0.0]): _vg.add([_i], _w, 'REPLACE')
_vg = ob_ss.vertex_groups.new(name='BotEar.R')
for _i, _w in zip([4, 7, 22, 25, 33, 35, 39, 47, 52, 54, 55, 59, 60, 68, 76, 81, 82, 84, 85, 87, 103, 115, 122, 123, 132, 138, 147, 150, 151, 153, 154, 155, 160, 163, 165, 166, 170, 174, 175, 183, 184, 185, 190, 191, 193, 197, 200, 201, 204, 207, 208, 211, 213, 216, 221, 225, 229, 235, 239, 240, 246, 247, 248, 250, 257, 259, 260, 264, 271, 287, 290, 301, 308, 310, 316, 317, 319, 322, 323, 324, 325, 330, 331, 341, 364, 366, 367, 372, 377, 379, 421, 426, 427, 443, 445, 446, 447], [0.0, 0.0, 0.0, 0.0, 0.0, 0.0, 0.0, 0.0, 0.0, 0.0, 0.0, 0.0, 0.0, 0.0, 0.0, 0.0, 0.0, 0.0, 0.0, 0.0, 0.9589, 0.0, 0.0, 0.0, 0.0, 0.0, 0.0, 0.0, 0.0, 0.9578, 0.9973, 0.9259, 0.0, 0.0, 0.9975, 0.0, 0.02424, 0.9818, 0.0, 0.0, 0.0, 0.0, 0.0, 0.0, 0.0, 0.0, 0.02062, 0.0, 0.0, 0.0, 0.9921, 0.0, 0.0, 0.0, 0.01788, 0.4591, 0.0, 0.0, 0.0, 0.0, 0.0, 0.3139, 0.992, 0.0, 0.9728, 0.0, 0.0, 0.08345, 0.05991, 0.0, 0.0, 0.0, 0.0, 0.01359, 0.0, 0.0, 0.0, 0.0, 0.0, 0.0, 0.9895, 0.0, 0.0, 0.0, 0.9967, 1.0, 0.4846, 0.0, 0.0, 0.0, 0.0, 0.01914, 0.0, 0.05271, 0.01524, 0.03293, 0.07831]): _vg.add([_i], _w, 'REPLACE')
_vg = ob_ss.vertex_groups.new(name='Shoulder.L')
for _i, _w in zip([1, 2, 8, 20, 23, 27, 30, 31, 32, 36, 41, 43, 46, 51, 57, 63, 65, 66, 67, 70, 72, 74, 77, 78, 79, 86, 88, 89, 93, 94, 96, 99, 102, 104, 105, 106, 109, 111, 127, 128, 135, 143, 144, 145, 146, 152, 159, 162, 167, 173, 179, 180, 194, 198, 206, 209, 218, 221, 223, 230, 232, 233, 241, 242, 243, 245, 252, 253, 254, 255, 258, 261, 262, 264, 265, 270, 271, 277, 279, 285, 286, 288, 289, 293, 307, 310, 311, 316, 326, 335, 344, 365, 368, 370, 371, 376, 378, 381, 383, 384, 386, 387, 391, 394, 398, 400, 422, 428, 434, 439, 440, 443, 444, 445, 446, 447], [0.1765, 0.1254, 0.1116, 0.07149, 0.02118, 0.002763, 0.5256, 0.3605, 0.3915, 0.01501, 0.4819, 0.1277, 0.8187, 0.06898, 0.8273, 0.8322, 0.6342, 0.9214, 0.03684, 0.04113, 0.21, 0.7033, 0.4541, 0.4357, 0.987, 0.1646, 0.05024, 0.1612, 0.2994, 0.1912, 0.1997, 0.2501, 0.9715, 0.8166, 0.2844, 0.3866, 0.05492, 0.3253, 0.4151, 0.0427, 0.03508, 0.9256, 0.2541, 0.1622, 0.04732, 0.2138, 0.7964, 0.185, 0.04879, 0.03313, 0.1201, 0.2124, 0.2119, 0.2172, 0.1266, 0.04627, 0.4766, 0.06778, 0.4796, 0.611, 0.0003742, 0.0163, 0.04422, 0.3723, 0.3641, 0.1307, 0.02624, 0.08982, 0.3403, 0.473, 0.2376, 0.1108, 0.03461, 0.02291, 0.08998, 0.1841, 0.009732, 0.04224, 0.03946, 0.3119, 0.1512, 0.1866, 0.001061, 0.02112, 0.4024, 0.1183, 0.1481, 0.00909, 0.1013, 0.05989, 0.4803, 0.05425, 0.01687, 0.03223, 0.4627, 0.02126, 0.4334, 0.1181, 0.2211, 0.6905, 0.1183, 0.1338, 0.6264, 0.01114, 0.07512, 0.08469, 0.1411, 0.2117, 0.06393, 0.2244, 0.1288, 0.06426, 0.07982, 0.0628, 0.08318, 0.02259]): _vg.add([_i], _w, 'REPLACE')
_vg = ob_ss.vertex_groups.new(name='FUpLeg.L')
for _i, _w in zip([1, 2, 3, 6, 21, 31, 32, 41, 49, 50, 51, 63, 70, 74, 77, 78, 86, 89, 90, 104, 106, 133, 141, 143, 144, 152, 159, 161, 162, 180, 194, 198, 206, 223, 230, 241, 242, 243, 255, 258, 265, 273, 279, 282, 285, 286, 288, 307, 326, 350, 356, 365, 371, 376, 378, 381, 383, 384, 386, 387, 391, 392, 395], [0.7108, 0.7828, 0.7462, 0.2968, 0.002848, 0.4041, 0.2037, 0.305, 0.02885, 0.1696, 0.7721, 0.0868, 0.6368, 0.1709, 0.1597, 0.09416, 0.6845, 0.09456, 0.1243, 0.0138, 0.05185, 0.05707, 0.1895, 0.06753, 0.1632, 0.0561, 0.1214, 0.09758, 0.7588, 0.0716, 0.09869, 0.1065, 0.004958, 0.4729, 0.04778, 0.001093, 0.1648, 0.2603, 0.06168, 0.7202, 0.0333, 0.2372, 0.7237, 0.009069, 0.05978, 0.02332, 0.06114, 0.1012, 0.0211, 0.05411, 0.1484, 0.7914, 0.2323, 0.8282, 0.377, 0.05065, 0.08961, 0.2268, 0.06308, 0.06649, 0.1281, 0.01275, 0.01943]): _vg.add([_i], _w, 'REPLACE')
_vg = ob_ss.vertex_groups.new(name='FLowLeg.L')
for _i, _w in zip([1, 2, 3, 5, 6, 21, 31, 49, 50, 51, 70, 86, 90, 95, 133, 134, 141, 156, 161, 162, 177, 178, 186, 273, 279, 281, 282, 350, 356, 361, 362, 365, 376, 378, 382, 389, 392, 395], [0.1093, 0.08649, 0.2374, 0.9995, 0.6835, 0.9719, 0.02361, 0.9584, 0.8199, 0.1456, 0.3148, 0.06739, 0.872, 0.9748, 0.9397, 0.9915, 0.8117, 0.9873, 0.8951, 0.0405, 0.9979, 0.9982, 0.9793, 0.7486, 0.2144, 0.9946, 0.9681, 0.9428, 0.8392, 0.9951, 0.9772, 0.1311, 0.1262, 0.005658, 0.9931, 0.9955, 0.9672, 0.965]): _vg.add([_i], _w, 'REPLACE')
_vg = ob_ss.vertex_groups.new(name='Hip.L')
for _i, _w in zip([0, 19, 20, 23, 24, 43, 53, 61, 65, 67, 69, 72, 99, 100, 101, 116, 117, 139, 149, 167, 168, 198, 217, 230, 231, 232, 233, 242, 255, 262, 265, 270, 272, 278, 285, 286, 288, 289, 292, 293, 299, 304, 307, 312, 313, 320, 321, 326, 332, 333, 334, 335, 336, 337, 338, 339, 343, 344, 353, 357, 358, 359, 360, 363, 371, 381, 383, 387, 388, 391, 394, 398, 400, 402, 403, 407, 408, 409, 410, 411, 412, 413, 414, 415, 416, 417, 418, 419, 423, 435, 436, 437, 450, 451, 452, 453, 454, 456], [0.1183, 0.1382, 0.1278, 0.6541, 0.8192, 0.282, 0.1575, 0.1157, 0.02871, 0.7068, 0.1569, 0.09049, 0.2053, 0.1686, 0.855, 0.02688, 0.04549, 0.9594, 0.02943, 0.04933, 0.01998, 0.04678, 0.8224, 0.07829, 0.05709, 0.2487, 0.1119, 0.05822, 0.1289, 0.7089, 0.05313, 0.3142, 0.1266, 0.9576, 0.1792, 0.2574, 0.1522, 0.2496, 0.8937, 0.7159, 0.03094, 0.2399, 0.1221, 0.1225, 0.1208, 0.8853, 0.7081, 0.177, 0.09314, 0.117, 0.06077, 0.2539, 0.1003, 0.3674, 0.5102, 0.3347, 0.1577, 0.06558, 0.7888, 0.1103, 0.7825, 0.893, 0.903, 0.004609, 0.05356, 0.086, 0.1016, 0.02884, 0.9419, 0.05609, 0.6435, 0.3516, 0.5442, 0.1561, 0.06481, 0.6283, 0.5998, 0.1196, 0.7569, 0.174, 0.698, 0.3763, 0.5805, 0.6189, 0.8615, 0.7986, 0.5263, 0.7498, 0.02742, 0.06648, 0.203, 0.003221, 0.002964, 0.03413, 0.2055, 0.1441, 0.05816, 0.01148]): _vg.add([_i], _w, 'REPLACE')
_vg = ob_ss.vertex_groups.new(name='BUpLeg.L')
for _i, _w in zip([43, 44, 56, 67, 69, 99, 116, 117, 121, 125, 146, 149, 167, 168, 198, 217, 227, 230, 231, 232, 233, 237, 242, 255, 262, 265, 270, 272, 285, 286, 288, 289, 292, 293, 299, 307, 312, 313, 326, 327, 328, 332, 335, 336, 337, 338, 339, 342, 343, 347, 348, 349, 352, 353, 358, 359, 360, 371, 381, 383, 386, 387, 388, 390, 391, 393, 394, 398, 400, 402, 403, 407, 408, 410, 412, 414, 416, 417, 419], [0.01797, 0.09165, 0.01098, 0.05741, 0.8113, 0.04522, 0.8211, 0.8145, 0.2567, 0.07536, 0.0009772, 0.03494, 0.05903, 0.03021, 0.05276, 0.1581, 0.00213, 0.009693, 0.797, 0.6474, 0.1335, 0.6664, 0.05651, 0.06181, 0.09662, 0.06378, 0.08354, 0.8273, 0.1133, 0.2428, 0.1633, 0.3184, 0.02323, 0.1299, 0.8753, 0.08993, 0.8576, 0.8721, 0.2382, 0.07776, 0.7544, 0.03672, 0.3771, 0.7234, 0.3947, 0.08462, 0.2326, 0.08052, 0.6518, 0.6809, 0.2244, 0.1814, 0.8776, 0.2064, 0.1813, 0.004529, 0.07435, 0.03392, 0.1057, 0.111, 0.002273, 0.04062, 0.03361, 0.1413, 0.01541, 0.07229, 0.2336, 0.3632, 0.155, 0.1345, 0.05504, 0.04143, 0.05619, 0.09444, 0.02981, 0.0036, 0.06808, 0.07851, 0.02359]): _vg.add([_i], _w, 'REPLACE')
_vg = ob_ss.vertex_groups.new(name='BLowLeg.L')
for _i, _w in zip([44, 56, 116, 117, 121, 124, 125, 227, 231, 237, 249, 251, 272, 291, 299, 305, 306, 314, 315, 327, 328, 329, 335, 336, 342, 343, 347, 348, 349, 352, 390, 393], [0.9007, 0.968, 0.09164, 0.09975, 0.7397, 0.9931, 0.9211, 0.9731, 0.1219, 0.303, 0.979, 0.9912, 0.02496, 0.9879, 0.06251, 0.9991, 0.9969, 0.9854, 0.9975, 0.92, 0.2195, 0.9925, 0.007579, 0.05885, 0.9175, 0.02811, 0.2983, 0.7739, 0.8129, 0.1156, 0.852, 0.9261]): _vg.add([_i], _w, 'REPLACE')
_vg = ob_ss.vertex_groups.new(name='TopTail')
for _i, _w in zip([11, 12, 13, 14, 17, 22, 25, 26, 28, 38, 40, 48, 53, 61, 64, 67, 68, 83, 97, 98, 100, 101, 110, 138, 167, 168, 171, 192, 210, 217, 226, 238, 262, 263, 272, 293, 297, 298, 303, 304, 313, 318, 320, 321, 323, 324, 332, 333, 334, 338, 345, 351, 353, 354, 357, 359, 394, 396, 399, 400, 401, 404, 405, 406, 407, 408, 409, 410, 411, 412, 413, 414, 415, 416, 417, 418, 419, 423, 424, 435, 436, 437, 438, 442, 448, 449, 450, 451, 452, 453, 454, 455, 456, 457, 458, 459, 460, 462, 463, 464, 465, 466, 467], [0.0, 0.0, 0.0, 0.0, 0.0, 0.0, 0.0, 0.0, 0.0, 0.0, 0.0, 0.0, 0.0, 0.0, 0.0, 0.0, 0.0, 0.0, 0.0, 0.0, 0.002003, 0.0, 0.0, 0.0, 0.0, 0.0, 0.8461, 0.0, 0.0, 0.0, 0.0, 0.0, 0.0, 0.0, 0.0, 0.0, 0.0, 0.0, 0.0, 0.0, 0.0, 0.0, 0.02724, 0.0, 0.0, 0.0, 0.0, 0.0, 0.0, 0.0, 0.0, 0.0, 0.0, 0.0, 0.0, 0.02093, 0.0, 0.0, 0.0, 0.0, 0.0, 0.0, 0.0, 0.0, 0.0, 0.0, 0.0, 0.04383, 0.0, 0.09889, 0.0, 0.0, 0.0, 0.001207, 0.03402, 0.0, 0.08842, 0.0, 0.0, 0.0, 0.0, 0.0, 0.0, 0.0, 0.0, 0.08358, 0.0, 0.7692, 0.0, 0.0, 0.7119, 0.8828, 0.7852, 0.9259, 0.9547, 0.9536, 0.8466, 0.03698, 0.02765, 0.07433, 0.01133, 0.02415, 0.273]): _vg.add([_i], _w, 'REPLACE')
_vg = ob_ss.vertex_groups.new(name='MidTail')
for _i, _w in zip([171, 357, 411, 435, 451, 452, 453, 454, 455, 456, 457, 458, 459, 460, 461, 462, 463, 464, 465, 466, 467, 469, 470, 471, 472, 473, 474, 478, 479, 480], [0.06581, 0.005, 0.002279, 0.05462, 0.003256, 0.0001809, 0.00408, 0.02424, 0.02467, 0.1202, 0.04539, 0.007121, 0.03958, 0.1748, 0.1174, 0.7862, 0.8295, 0.9454, 0.968, 0.9503, 0.7136, 0.02275, 0.08031, 0.7952, 0.9417, 0.9129, 0.8685, 0.00917, 0.02309, 0.1058]): _vg.add([_i], _w, 'REPLACE')
_vg = ob_ss.vertex_groups.new(name='TipTail')
for _i, _w in zip([461, 462, 463, 468, 469, 470, 471, 472, 473, 474, 475, 476, 477, 478, 479, 480, 481, 482, 483, 484, 485, 486, 487, 488], [0.8949, 0.1693, 0.1322, 0.9911, 0.9654, 0.9243, 0.1899, 0.05396, 0.08479, 0.1333, 0.9992, 0.999, 0.9977, 0.9707, 0.9634, 0.8942, 0.9772, 0.9996, 0.9999, 0.9994, 0.9986, 0.9992, 0.999, 1.002]): _vg.add([_i], _w, 'REPLACE')
_vg = ob_ss.vertex_groups.new(name='Shoulder.R')
for _i, _w in zip([4, 28, 31, 32, 33, 35, 38, 41, 47, 68, 74, 75, 76, 77, 78, 80, 81, 82, 88, 89, 106, 108, 111, 113, 115, 119, 120, 122, 123, 126, 131, 132, 135, 138, 144, 146, 148, 149, 150, 152, 163, 166, 167, 168, 169, 173, 180, 185, 189, 191, 193, 194, 196, 197, 198, 200, 201, 206, 218, 221, 222, 224, 229, 233, 235, 240, 241, 242, 243, 252, 253, 264, 265, 269, 271, 277, 287, 288, 290, 294, 301, 302, 309, 310, 311, 326, 341, 355, 369, 370, 372, 379, 380, 381, 383, 386, 387, 422, 426, 428, 434, 439, 440, 443, 444, 445, 446, 447], [0.002686, 0.04862, 0.04914, 0.1445, 0.004505, 0.1503, 0.1, 0.07565, 0.0731, 0.06054, 0.04448, 0.7519, 0.2276, 0.1628, 0.2051, 0.9519, 0.9565, 0.007287, 0.1627, 0.2845, 0.1977, 0.04459, 0.07331, 0.02062, 0.3398, 0.29, 0.1658, 0.226, 0.07686, 0.106, 0.9353, 0.04981, 0.7604, 0.06505, 0.1665, 0.2809, 0.105, 0.003709, 0.1258, 0.4199, 0.09741, 0.06823, 0.1177, 0.08279, 0.2253, 0.04654, 0.35, 0.3854, 0.02891, 0.01243, 0.9484, 0.2836, 0.031, 0.08001, 0.1186, 0.6559, 0.3042, 0.589, 0.0709, 0.5532, 0.9416, 0.7505, 0.3143, 0.03979, 0.05163, 0.224, 0.3221, 0.05433, 0.08609, 0.4143, 0.02225, 0.4672, 0.1398, 0.09518, 0.1252, 0.221, 0.07482, 0.02178, 0.09018, 0.5882, 0.9886, 0.7723, 0.09362, 0.4014, 0.139, 0.02259, 0.05736, 0.02925, 0.1308, 0.3676, 0.1689, 0.517, 0.6093, 0.08808, 0.05652, 0.2855, 0.184, 0.2477, 0.003546, 0.1889, 0.03722, 0.1058, 0.07181, 0.4409, 0.08493, 0.1409, 0.286, 0.2486]): _vg.add([_i], _w, 'REPLACE')
_vg = ob_ss.vertex_groups.new(name='FUpLeg.R')
for _i, _w in zip([31, 32, 41, 77, 78, 88, 89, 106, 107, 108, 112, 113, 122, 126, 130, 131, 135, 144, 146, 152, 158, 167, 168, 169, 180, 185, 189, 194, 196, 198, 206, 214, 221, 224, 241, 242, 243, 252, 265, 269, 277, 294, 302, 309, 310, 355, 369, 370, 379, 380, 381, 383, 386, 387, 406, 428], [0.02706, 0.1051, 0.04333, 0.098, 0.08144, 0.6163, 0.2153, 0.05108, 0.05972, 0.5426, 0.1046, 0.2921, 0.0577, 0.7667, 0.04074, 0.06042, 0.04818, 0.1223, 0.1242, 0.1585, 0.1074, 0.04228, 0.001833, 0.01867, 0.2259, 0.5923, 0.8748, 0.2472, 0.3637, 0.06877, 0.0933, 0.1753, 0.02828, 0.07086, 0.3949, 0.01396, 0.06272, 0.2506, 0.06698, 0.4977, 0.5921, 0.2382, 0.1571, 0.8415, 0.01174, 0.2134, 0.6366, 0.3171, 0.09083, 0.2971, 0.03778, 0.01188, 0.1696, 0.1024, 0.01528, 0.0006022]): _vg.add([_i], _w, 'REPLACE')
_vg = ob_ss.vertex_groups.new(name='FLowLeg.R')
for _i, _w in zip([9, 10, 83, 88, 89, 107, 108, 112, 113, 126, 129, 130, 144, 146, 152, 157, 158, 180, 181, 182, 189, 194, 195, 196, 199, 202, 210, 214, 241, 252, 266, 267, 269, 277, 309, 355, 369, 370, 386, 399, 404, 405, 406], [0.9868, 0.9949, 0.9986, 0.1039, 0.04943, 0.933, 0.3902, 0.8882, 0.6547, 0.121, 0.9746, 0.9495, 0.004493, 0.00671, 0.0008807, 0.9976, 0.8742, 0.02439, 0.9995, 0.9971, 0.08318, 0.03928, 0.9886, 0.5876, 0.9983, 0.9967, 0.991, 0.8082, 0.1198, 0.06013, 0.9843, 1.0, 0.3479, 0.09233, 0.05108, 0.7236, 0.1673, 0.084, 0.03218, 0.9954, 0.9774, 0.9975, 0.9597]): _vg.add([_i], _w, 'REPLACE')
_vg = ob_ss.vertex_groups.new(name='Hip.R')
for _i, _w in zip([4, 12, 13, 14, 17, 18, 22, 25, 26, 28, 34, 35, 38, 40, 42, 45, 47, 48, 64, 68, 76, 82, 98, 110, 119, 120, 122, 123, 138, 146, 147, 148, 149, 166, 167, 168, 169, 192, 198, 201, 224, 226, 233, 234, 236, 238, 239, 252, 263, 265, 280, 284, 288, 289, 294, 297, 298, 318, 323, 326, 332, 333, 334, 335, 336, 337, 338, 339, 340, 343, 345, 351, 357, 363, 379, 381, 383, 386, 387, 396, 401, 402, 403, 407, 408, 409, 410, 412, 413, 414, 424, 448, 449, 450, 451], [0.07751, 0.1596, 0.03124, 0.03168, 0.873, 0.9318, 0.6759, 0.3106, 0.2058, 0.595, 0.8729, 0.1282, 0.3808, 0.1262, 0.2956, 0.9428, 0.009798, 0.4958, 0.859, 0.1681, 0.01734, 0.2677, 0.5258, 0.2632, 0.1178, 0.1973, 0.1713, 0.07236, 0.2866, 0.08363, 0.377, 0.3585, 0.366, 0.371, 0.1663, 0.3047, 0.196, 0.9393, 0.02301, 0.085, 0.0165, 0.06487, 0.2036, 0.002023, 0.1505, 0.6417, 0.1074, 0.02032, 0.2447, 0.09439, 0.2184, 0.06323, 0.01731, 0.1326, 0.008456, 0.7343, 0.4993, 0.8467, 0.001857, 0.05642, 0.5764, 0.1955, 0.6932, 0.0409, 0.01057, 0.1038, 0.1566, 0.2187, 0.03027, 0.0563, 0.8822, 0.08069, 0.006448, 0.1581, 0.08469, 0.07442, 0.02462, 0.0218, 0.05318, 0.2096, 0.4856, 0.3471, 0.3681, 0.04345, 0.08699, 0.09193, 0.01635, 0.00388, 0.04209, 0.02559, 0.04675, 0.1898, 0.01118, 0.06686, 0.001596]): _vg.add([_i], _w, 'REPLACE')
_vg = ob_ss.vertex_groups.new(name='BUpLeg.R')
for _i, _w in zip([17, 28, 38, 42, 48, 64, 97, 98, 110, 119, 120, 122, 146, 147, 148, 149, 166, 167, 168, 169, 192, 211, 220, 226, 233, 234, 236, 239, 256, 265, 274, 275, 280, 284, 289, 297, 298, 303, 308, 318, 323, 324, 326, 332, 334, 335, 337, 338, 339, 340, 343, 346, 351, 354, 363, 374, 379, 381, 383, 385, 387, 396, 401, 402, 403], [0.01397, 0.03882, 0.007856, 0.5829, 0.4924, 0.1245, 0.8957, 0.3639, 0.6825, 0.008619, 0.0009254, 0.1025, 0.05215, 0.399, 0.1652, 0.3003, 0.3278, 0.1181, 0.2257, 0.08285, 0.0223, 0.1153, 0.02503, 0.8938, 0.1487, 0.1172, 0.5739, 0.7084, 0.08798, 0.06554, 0.1314, 0.04864, 0.6286, 0.7785, 0.08513, 0.006857, 0.4925, 0.1507, 0.08154, 0.1183, 0.6337, 0.2596, 0.027, 0.203, 0.124, 0.009653, 0.04658, 0.04038, 0.103, 0.6579, 0.01183, 0.131, 0.8795, 0.7173, 0.7094, 0.1041, 0.03704, 0.05203, 0.00147, 0.3972, 0.02213, 0.7762, 0.4978, 0.211, 0.3786]): _vg.add([_i], _w, 'REPLACE')
_vg = ob_ss.vertex_groups.new(name='BLowLeg.R')
for _i, _w in zip([42, 97, 118, 147, 149, 166, 167, 168, 187, 188, 205, 211, 215, 219, 220, 226, 228, 233, 234, 236, 239, 256, 268, 274, 275, 280, 284, 300, 303, 308, 323, 324, 340, 346, 351, 354, 363, 373, 374, 375, 385, 402, 403], [0.0351, 0.08663, 0.9932, 0.08646, 0.1012, 0.03481, 0.004206, 0.05492, 0.9986, 0.9961, 0.9944, 0.8703, 0.9793, 0.9986, 0.9572, 0.02461, 0.9888, 0.02527, 0.8428, 0.1936, 0.144, 0.9113, 0.9749, 0.8627, 0.9477, 0.07229, 0.1393, 0.9981, 0.846, 0.9161, 0.3343, 0.7361, 0.2883, 0.8561, 0.008628, 0.2601, 0.06847, 0.987, 0.8885, 0.9828, 0.5736, 0.01417, 0.0559]): _vg.add([_i], _w, 'REPLACE')
_m = ob_ss.modifiers.new('Armature', 'ARMATURE')
_m.object = ob_armature
ob_lamp.location = (4.076, 1.005, 5.904)
ob_lamp.rotation_euler = (0.6503, 0.05522, 1.866)
ob_lamp.lock_rotations_4d = False
ob_lamp.empty_display_type = 'ARROWS'
ob_lamp.color = (0.0, 0.0, 0.0, 0.0)
ob_lamp.lineart.crease_threshold = 0.0
ob_camera.location = (4.945, -3.57, 5.637)
ob_camera.rotation_euler = (0.9623, -1.143e-06, 1.109)
ob_camera.scale = (1.0, 1.0, 1.0)
ob_camera.lock_rotations_4d = False
ob_camera.empty_display_type = 'ARROWS'
ob_camera.color = (0.0, 0.0, 0.0, 0.0)
ob_camera.hide_viewport = True
ob_camera.display_type = 'WIRE'
ob_camera.lineart.crease_threshold = 0.0

# ---- collection membership
col_collection_1.objects.link(ob_plane)
col_collection_1.objects.link(ob_empty)
col_collection_1.objects.link(ob_armature)
col_collection_1.objects.link(ob_ss)
col_collection_1.objects.link(ob_lamp)
col_collection_1.objects.link(ob_camera)

# ---- scene / render settings (as saved in the file)
scene.camera = ob_camera
scene.frame_start = 1; scene.frame_end = 62; scene.frame_set(26)
scene.render.engine = 'BLENDER_EEVEE_NEXT'
scene.render.resolution_percentage = 50
scene.render.dither_intensity = 0.0
scene.cycles.use_denoising = False
scene.cycles.samples = 128
scene.cycles.sampling_pattern = 'TABULATED_SOBOL'
scene.cycles.light_sampling_threshold = 0.0
scene.cycles.use_adaptive_sampling = False
scene.cycles.use_light_tree = False
scene.cycles.blur_glossy = 0.0
scene.cycles.sample_clamp_indirect = 0.0
scene.view_settings.view_transform = 'Standard'
bpy.context.view_layer.update()
